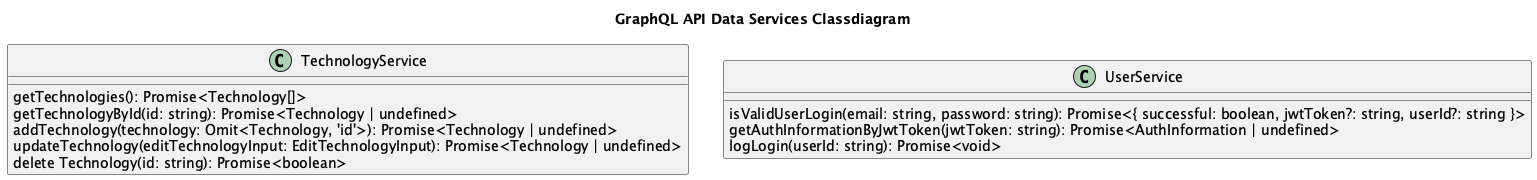

The diagram above was rendered by PlantUML. Its source (embedded in the PNG):
@startuml
allowmixing

title GraphQL API Data Services Classdiagram

class TechnologyService {
  getTechnologies(): Promise<Technology[]>
  getTechnologyById(id: string): Promise<Technology | undefined>
  addTechnology(technology: Omit<Technology, 'id'>): Promise<Technology | undefined>
  updateTechnology(editTechnologyInput: EditTechnologyInput): Promise<Technology | undefined>
  delete Technology(id: string): Promise<boolean>
}

class UserService {
  isValidUserLogin(email: string, password: string): Promise<{ successful: boolean, jwtToken?: string, userId?: string }>
  getAuthInformationByJwtToken(jwtToken: string): Promise<AuthInformation | undefined>
  logLogin(userId: string): Promise<void>
}

@enduml